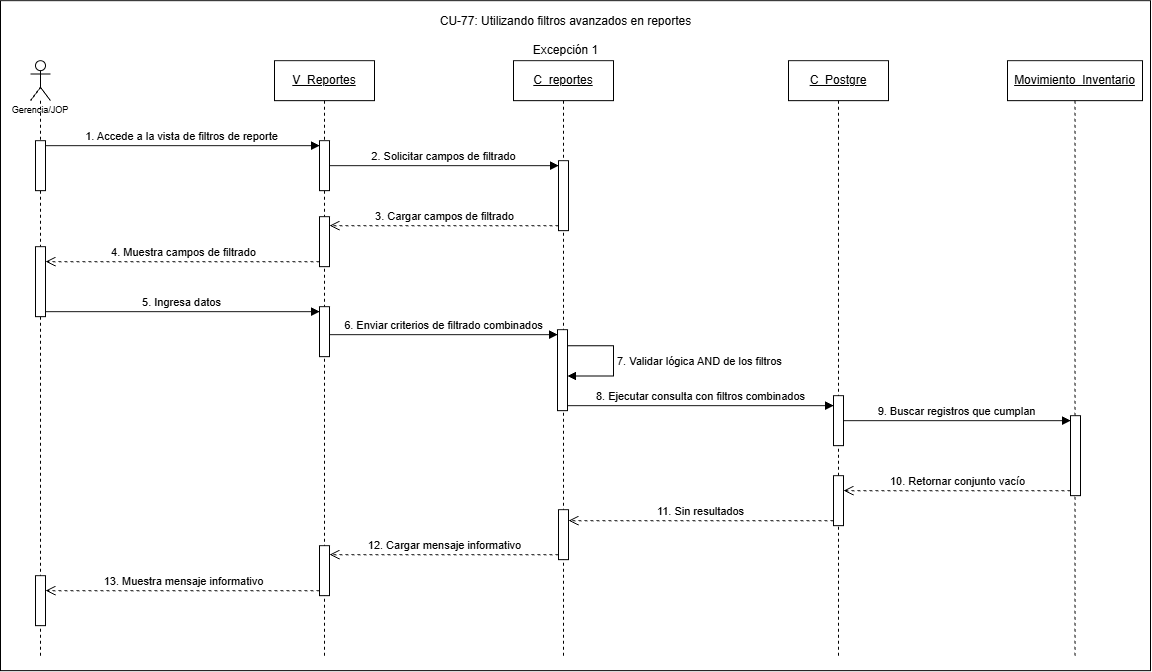

The diagram above was exported from draw.io. Its source (the exported page's mxGraphModel, read from the mxfile embedded in the PNG):
<mxGraphModel dx="1882" dy="891" grid="1" gridSize="10" guides="1" tooltips="1" connect="1" arrows="1" fold="1" page="1" pageScale="1" pageWidth="827" pageHeight="1169" math="0" shadow="0">
  <root>
    <mxCell id="OY313d4aZRzqtQf0qMbz-0" />
    <mxCell id="OY313d4aZRzqtQf0qMbz-1" parent="OY313d4aZRzqtQf0qMbz-0" />
    <mxCell id="OY313d4aZRzqtQf0qMbz-2" parent="OY313d4aZRzqtQf0qMbz-1" style="rounded=0;whiteSpace=wrap;html=1;" value="" vertex="1">
      <mxGeometry height="670" width="1150" x="260" y="300" as="geometry" />
    </mxCell>
    <mxCell id="OY313d4aZRzqtQf0qMbz-3" parent="OY313d4aZRzqtQf0qMbz-1" style="shape=umlLifeline;perimeter=lifelinePerimeter;whiteSpace=wrap;html=1;container=1;dropTarget=0;collapsible=0;recursiveResize=0;outlineConnect=0;portConstraint=eastwest;newEdgeStyle={&quot;curved&quot;:0,&quot;rounded&quot;:0};participant=umlActor;align=center;" value="&lt;p&gt;&lt;font style=&quot;font-size: 9px;&quot; face=&quot;Helvetica&quot;&gt;&lt;br&gt;&lt;br&gt;&lt;br&gt;&lt;br&gt;Gerencia/JOP&lt;/font&gt;&lt;/p&gt;" vertex="1">
      <mxGeometry height="595" width="20" x="290" y="360" as="geometry" />
    </mxCell>
    <mxCell id="OY313d4aZRzqtQf0qMbz-4" parent="OY313d4aZRzqtQf0qMbz-3" style="html=1;points=[[0,0,0,0,5],[0,1,0,0,-5],[1,0,0,0,5],[1,1,0,0,-5]];perimeter=orthogonalPerimeter;outlineConnect=0;targetShapes=umlLifeline;portConstraint=eastwest;newEdgeStyle={&quot;curved&quot;:0,&quot;rounded&quot;:0};" value="" vertex="1">
      <mxGeometry height="50" width="10" x="5" y="80" as="geometry" />
    </mxCell>
    <mxCell id="OY313d4aZRzqtQf0qMbz-5" parent="OY313d4aZRzqtQf0qMbz-3" style="html=1;points=[[0,0,0,0,5],[0,1,0,0,-5],[1,0,0,0,5],[1,1,0,0,-5]];perimeter=orthogonalPerimeter;outlineConnect=0;targetShapes=umlLifeline;portConstraint=eastwest;newEdgeStyle={&quot;curved&quot;:0,&quot;rounded&quot;:0};" value="" vertex="1">
      <mxGeometry height="70" width="10" x="5" y="186" as="geometry" />
    </mxCell>
    <mxCell id="OY313d4aZRzqtQf0qMbz-6" parent="OY313d4aZRzqtQf0qMbz-3" style="html=1;points=[[0,0,0,0,5],[0,1,0,0,-5],[1,0,0,0,5],[1,1,0,0,-5]];perimeter=orthogonalPerimeter;outlineConnect=0;targetShapes=umlLifeline;portConstraint=eastwest;newEdgeStyle={&quot;curved&quot;:0,&quot;rounded&quot;:0};" value="" vertex="1">
      <mxGeometry height="50" width="10" x="5" y="515" as="geometry" />
    </mxCell>
    <mxCell id="OY313d4aZRzqtQf0qMbz-7" parent="OY313d4aZRzqtQf0qMbz-1" style="shape=umlLifeline;perimeter=lifelinePerimeter;whiteSpace=wrap;html=1;container=1;dropTarget=0;collapsible=0;recursiveResize=0;outlineConnect=0;portConstraint=eastwest;newEdgeStyle={&quot;curved&quot;:0,&quot;rounded&quot;:0};" value="&lt;u&gt;V_Reportes&lt;/u&gt;" vertex="1">
      <mxGeometry height="595" width="100" x="534" y="360" as="geometry" />
    </mxCell>
    <mxCell id="OY313d4aZRzqtQf0qMbz-8" parent="OY313d4aZRzqtQf0qMbz-7" style="html=1;points=[[0,0,0,0,5],[0,1,0,0,-5],[1,0,0,0,5],[1,1,0,0,-5]];perimeter=orthogonalPerimeter;outlineConnect=0;targetShapes=umlLifeline;portConstraint=eastwest;newEdgeStyle={&quot;curved&quot;:0,&quot;rounded&quot;:0};" value="" vertex="1">
      <mxGeometry height="50" width="10" x="45" y="80" as="geometry" />
    </mxCell>
    <mxCell id="OY313d4aZRzqtQf0qMbz-9" parent="OY313d4aZRzqtQf0qMbz-7" style="html=1;points=[[0,0,0,0,5],[0,1,0,0,-5],[1,0,0,0,5],[1,1,0,0,-5]];perimeter=orthogonalPerimeter;outlineConnect=0;targetShapes=umlLifeline;portConstraint=eastwest;newEdgeStyle={&quot;curved&quot;:0,&quot;rounded&quot;:0};" value="" vertex="1">
      <mxGeometry height="50" width="10" x="45" y="156" as="geometry" />
    </mxCell>
    <mxCell id="OY313d4aZRzqtQf0qMbz-10" parent="OY313d4aZRzqtQf0qMbz-7" style="html=1;points=[[0,0,0,0,5],[0,1,0,0,-5],[1,0,0,0,5],[1,1,0,0,-5]];perimeter=orthogonalPerimeter;outlineConnect=0;targetShapes=umlLifeline;portConstraint=eastwest;newEdgeStyle={&quot;curved&quot;:0,&quot;rounded&quot;:0};" value="" vertex="1">
      <mxGeometry height="50" width="10" x="45" y="246" as="geometry" />
    </mxCell>
    <mxCell id="OY313d4aZRzqtQf0qMbz-11" parent="OY313d4aZRzqtQf0qMbz-7" style="html=1;points=[[0,0,0,0,5],[0,1,0,0,-5],[1,0,0,0,5],[1,1,0,0,-5]];perimeter=orthogonalPerimeter;outlineConnect=0;targetShapes=umlLifeline;portConstraint=eastwest;newEdgeStyle={&quot;curved&quot;:0,&quot;rounded&quot;:0};" value="" vertex="1">
      <mxGeometry height="50" width="10" x="45" y="485" as="geometry" />
    </mxCell>
    <mxCell id="OY313d4aZRzqtQf0qMbz-12" edge="1" parent="OY313d4aZRzqtQf0qMbz-1" source="OY313d4aZRzqtQf0qMbz-11" style="html=1;verticalAlign=bottom;endArrow=open;dashed=1;endSize=8;curved=0;rounded=0;exitX=0;exitY=1;exitDx=0;exitDy=-5;exitPerimeter=0;" target="OY313d4aZRzqtQf0qMbz-6" value="13. Muestra mensaje informativo">
      <mxGeometry relative="1" as="geometry">
        <mxPoint x="534" y="884" as="sourcePoint" />
        <mxPoint x="126" y="955" as="targetPoint" />
      </mxGeometry>
    </mxCell>
    <mxCell id="OY313d4aZRzqtQf0qMbz-13" parent="OY313d4aZRzqtQf0qMbz-1" style="shape=umlLifeline;perimeter=lifelinePerimeter;whiteSpace=wrap;html=1;container=1;dropTarget=0;collapsible=0;recursiveResize=0;outlineConnect=0;portConstraint=eastwest;newEdgeStyle={&quot;curved&quot;:0,&quot;rounded&quot;:0};" value="&lt;u&gt;C_reportes&lt;/u&gt;" vertex="1">
      <mxGeometry height="595" width="100" x="773" y="360" as="geometry" />
    </mxCell>
    <mxCell id="OY313d4aZRzqtQf0qMbz-14" parent="OY313d4aZRzqtQf0qMbz-13" style="html=1;points=[[0,0,0,0,5],[0,1,0,0,-5],[1,0,0,0,5],[1,1,0,0,-5]];perimeter=orthogonalPerimeter;outlineConnect=0;targetShapes=umlLifeline;portConstraint=eastwest;newEdgeStyle={&quot;curved&quot;:0,&quot;rounded&quot;:0};" value="" vertex="1">
      <mxGeometry height="70" width="10" x="45" y="100" as="geometry" />
    </mxCell>
    <mxCell id="OY313d4aZRzqtQf0qMbz-15" parent="OY313d4aZRzqtQf0qMbz-13" style="html=1;points=[[0,0,0,0,5],[0,1,0,0,-5],[1,0,0,0,5],[1,1,0,0,-5]];perimeter=orthogonalPerimeter;outlineConnect=0;targetShapes=umlLifeline;portConstraint=eastwest;newEdgeStyle={&quot;curved&quot;:0,&quot;rounded&quot;:0};" value="" vertex="1">
      <mxGeometry height="81" width="10" x="44" y="269" as="geometry" />
    </mxCell>
    <mxCell id="OY313d4aZRzqtQf0qMbz-16" edge="1" parent="OY313d4aZRzqtQf0qMbz-13" source="OY313d4aZRzqtQf0qMbz-15" style="html=1;align=left;spacingLeft=2;endArrow=block;rounded=0;edgeStyle=orthogonalEdgeStyle;curved=0;rounded=0;innerLoopWaypoints=1;" target="OY313d4aZRzqtQf0qMbz-15" value="7. Validar lógica AND de los filtros">
      <mxGeometry relative="1" as="geometry">
        <Array as="points">
          <mxPoint x="99.99000000000001" y="285.08" />
          <mxPoint x="99.99000000000001" y="315.4" />
        </Array>
        <mxPoint x="56.99000000000001" y="285.0499999999999" as="sourcePoint" />
        <mxPoint x="56.99000000000001" y="315.37" as="targetPoint" />
      </mxGeometry>
    </mxCell>
    <mxCell id="OY313d4aZRzqtQf0qMbz-17" parent="OY313d4aZRzqtQf0qMbz-13" style="html=1;points=[[0,0,0,0,5],[0,1,0,0,-5],[1,0,0,0,5],[1,1,0,0,-5]];perimeter=orthogonalPerimeter;outlineConnect=0;targetShapes=umlLifeline;portConstraint=eastwest;newEdgeStyle={&quot;curved&quot;:0,&quot;rounded&quot;:0};" value="" vertex="1">
      <mxGeometry height="50" width="10" x="45" y="449" as="geometry" />
    </mxCell>
    <mxCell id="OY313d4aZRzqtQf0qMbz-18" parent="OY313d4aZRzqtQf0qMbz-1" style="shape=umlLifeline;perimeter=lifelinePerimeter;whiteSpace=wrap;html=1;container=1;dropTarget=0;collapsible=0;recursiveResize=0;outlineConnect=0;portConstraint=eastwest;newEdgeStyle={&quot;curved&quot;:0,&quot;rounded&quot;:0};" value="&lt;u&gt;C_Postgre&lt;/u&gt;" vertex="1">
      <mxGeometry height="595" width="100" x="1048" y="360" as="geometry" />
    </mxCell>
    <mxCell id="OY313d4aZRzqtQf0qMbz-19" parent="OY313d4aZRzqtQf0qMbz-18" style="html=1;points=[[0,0,0,0,5],[0,1,0,0,-5],[1,0,0,0,5],[1,1,0,0,-5]];perimeter=orthogonalPerimeter;outlineConnect=0;targetShapes=umlLifeline;portConstraint=eastwest;newEdgeStyle={&quot;curved&quot;:0,&quot;rounded&quot;:0};" value="" vertex="1">
      <mxGeometry height="50" width="10" x="45" y="335" as="geometry" />
    </mxCell>
    <mxCell id="OY313d4aZRzqtQf0qMbz-20" parent="OY313d4aZRzqtQf0qMbz-18" style="html=1;points=[[0,0,0,0,5],[0,1,0,0,-5],[1,0,0,0,5],[1,1,0,0,-5]];perimeter=orthogonalPerimeter;outlineConnect=0;targetShapes=umlLifeline;portConstraint=eastwest;newEdgeStyle={&quot;curved&quot;:0,&quot;rounded&quot;:0};" value="" vertex="1">
      <mxGeometry height="50" width="10" x="45" y="415" as="geometry" />
    </mxCell>
    <mxCell id="OY313d4aZRzqtQf0qMbz-21" parent="OY313d4aZRzqtQf0qMbz-1" style="shape=umlLifeline;perimeter=lifelinePerimeter;whiteSpace=wrap;html=1;container=1;dropTarget=0;collapsible=0;recursiveResize=0;outlineConnect=0;portConstraint=eastwest;newEdgeStyle={&quot;curved&quot;:0,&quot;rounded&quot;:0};" value="&lt;u&gt;Movimiento_Inventario&lt;/u&gt;" vertex="1">
      <mxGeometry height="595" width="135" x="1267" y="360" as="geometry" />
    </mxCell>
    <mxCell id="OY313d4aZRzqtQf0qMbz-22" parent="OY313d4aZRzqtQf0qMbz-21" style="html=1;points=[[0,0,0,0,5],[0,1,0,0,-5],[1,0,0,0,5],[1,1,0,0,-5]];perimeter=orthogonalPerimeter;outlineConnect=0;targetShapes=umlLifeline;portConstraint=eastwest;newEdgeStyle={&quot;curved&quot;:0,&quot;rounded&quot;:0};" value="" vertex="1">
      <mxGeometry height="80" width="10" x="63" y="355" as="geometry" />
    </mxCell>
    <mxCell id="OY313d4aZRzqtQf0qMbz-23" edge="1" parent="OY313d4aZRzqtQf0qMbz-1" source="OY313d4aZRzqtQf0qMbz-4" style="html=1;verticalAlign=bottom;endArrow=block;curved=0;rounded=0;entryX=0;entryY=0;entryDx=0;entryDy=5;exitX=1;exitY=0;exitDx=0;exitDy=5;exitPerimeter=0;" target="OY313d4aZRzqtQf0qMbz-8" value="1. Accede a la vista de filtros de reporte">
      <mxGeometry relative="1" as="geometry">
        <mxPoint x="395" y="445" as="sourcePoint" />
      </mxGeometry>
    </mxCell>
    <mxCell id="OY313d4aZRzqtQf0qMbz-24" edge="1" parent="OY313d4aZRzqtQf0qMbz-1" source="OY313d4aZRzqtQf0qMbz-8" style="html=1;verticalAlign=bottom;endArrow=block;curved=0;rounded=0;entryX=0;entryY=0;entryDx=0;entryDy=5;" target="OY313d4aZRzqtQf0qMbz-14" value="2. Solicitar campos de filtrado">
      <mxGeometry relative="1" as="geometry">
        <mxPoint x="798" y="465" as="sourcePoint" />
      </mxGeometry>
    </mxCell>
    <mxCell id="OY313d4aZRzqtQf0qMbz-25" edge="1" parent="OY313d4aZRzqtQf0qMbz-1" source="OY313d4aZRzqtQf0qMbz-9" style="html=1;verticalAlign=bottom;endArrow=open;dashed=1;endSize=8;curved=0;rounded=0;exitX=0;exitY=1;exitDx=0;exitDy=-5;exitPerimeter=0;" target="OY313d4aZRzqtQf0qMbz-5" value="4. Muestra campos de filtrado">
      <mxGeometry relative="1" as="geometry">
        <mxPoint x="614.0000000000002" y="816" as="sourcePoint" />
        <mxPoint x="544" y="831" as="targetPoint" />
      </mxGeometry>
    </mxCell>
    <mxCell id="OY313d4aZRzqtQf0qMbz-26" parent="OY313d4aZRzqtQf0qMbz-1" style="text;html=1;whiteSpace=wrap;strokeColor=none;fillColor=none;align=center;verticalAlign=middle;rounded=0;" value="CU-77: Utilizando filtros avanzados en reportes&lt;div&gt;&lt;br&gt;&lt;/div&gt;&lt;div&gt;Excepción 1&lt;/div&gt;" vertex="1">
      <mxGeometry height="30" width="335" x="657.5" y="320" as="geometry" />
    </mxCell>
    <mxCell id="OY313d4aZRzqtQf0qMbz-27" edge="1" parent="OY313d4aZRzqtQf0qMbz-1" source="OY313d4aZRzqtQf0qMbz-14" style="html=1;verticalAlign=bottom;endArrow=open;dashed=1;endSize=8;curved=0;rounded=0;exitX=0;exitY=1;exitDx=0;exitDy=-5;exitPerimeter=0;" target="OY313d4aZRzqtQf0qMbz-9" value="3. Cargar campos de filtrado">
      <mxGeometry relative="1" as="geometry">
        <mxPoint x="913.0000000000002" y="990" as="sourcePoint" />
        <mxPoint x="843" y="1005" as="targetPoint" />
      </mxGeometry>
    </mxCell>
    <mxCell id="OY313d4aZRzqtQf0qMbz-28" edge="1" parent="OY313d4aZRzqtQf0qMbz-1" source="OY313d4aZRzqtQf0qMbz-5" style="html=1;verticalAlign=bottom;endArrow=block;curved=0;rounded=0;entryX=0;entryY=0;entryDx=0;entryDy=5;exitX=1;exitY=1;exitDx=0;exitDy=-5;exitPerimeter=0;" target="OY313d4aZRzqtQf0qMbz-10" value="5. Ingresa datos">
      <mxGeometry relative="1" as="geometry">
        <mxPoint x="544" y="611" as="sourcePoint" />
      </mxGeometry>
    </mxCell>
    <mxCell id="OY313d4aZRzqtQf0qMbz-29" edge="1" parent="OY313d4aZRzqtQf0qMbz-1" source="OY313d4aZRzqtQf0qMbz-10" style="html=1;verticalAlign=bottom;endArrow=block;curved=0;rounded=0;entryX=0;entryY=0;entryDx=0;entryDy=5;" target="OY313d4aZRzqtQf0qMbz-15" value="6. Enviar criterios de filtrado combinados">
      <mxGeometry relative="1" as="geometry">
        <mxPoint x="753" y="745" as="sourcePoint" />
      </mxGeometry>
    </mxCell>
    <mxCell id="OY313d4aZRzqtQf0qMbz-30" edge="1" parent="OY313d4aZRzqtQf0qMbz-1" source="OY313d4aZRzqtQf0qMbz-15" style="html=1;verticalAlign=bottom;endArrow=block;curved=0;rounded=0;exitX=1;exitY=1;exitDx=0;exitDy=-5;exitPerimeter=0;" target="OY313d4aZRzqtQf0qMbz-19" value="8. Ejecutar consulta con filtros combinados">
      <mxGeometry relative="1" as="geometry">
        <mxPoint x="1103" y="674" as="sourcePoint" />
        <mxPoint x="1044" y="695" as="targetPoint" />
      </mxGeometry>
    </mxCell>
    <mxCell id="OY313d4aZRzqtQf0qMbz-31" edge="1" parent="OY313d4aZRzqtQf0qMbz-1" source="OY313d4aZRzqtQf0qMbz-20" style="html=1;verticalAlign=bottom;endArrow=open;dashed=1;endSize=8;curved=0;rounded=0;exitX=0;exitY=1;exitDx=0;exitDy=-5;exitPerimeter=0;" target="OY313d4aZRzqtQf0qMbz-17" value="11. Sin resultados">
      <mxGeometry relative="1" as="geometry">
        <mxPoint x="823.9300000000001" y="900.55" as="sourcePoint" />
        <mxPoint x="694" y="895" as="targetPoint" />
      </mxGeometry>
    </mxCell>
    <mxCell id="OY313d4aZRzqtQf0qMbz-32" edge="1" parent="OY313d4aZRzqtQf0qMbz-1" source="OY313d4aZRzqtQf0qMbz-17" style="html=1;verticalAlign=bottom;endArrow=open;dashed=1;endSize=8;curved=0;rounded=0;exitX=0;exitY=1;exitDx=0;exitDy=-5;exitPerimeter=0;" target="OY313d4aZRzqtQf0qMbz-11" value="12. Cargar mensaje informativo">
      <mxGeometry relative="1" as="geometry">
        <mxPoint x="549" y="975" as="sourcePoint" />
        <mxPoint x="410" y="925" as="targetPoint" />
      </mxGeometry>
    </mxCell>
    <mxCell id="OY313d4aZRzqtQf0qMbz-33" edge="1" parent="OY313d4aZRzqtQf0qMbz-1" source="OY313d4aZRzqtQf0qMbz-19" style="html=1;verticalAlign=bottom;endArrow=block;curved=0;rounded=0;entryX=0;entryY=0;entryDx=0;entryDy=5;" target="OY313d4aZRzqtQf0qMbz-22" value="9. Buscar registros que cumplan">
      <mxGeometry relative="1" as="geometry">
        <mxPoint x="1260" y="720" as="sourcePoint" />
      </mxGeometry>
    </mxCell>
    <mxCell id="OY313d4aZRzqtQf0qMbz-34" edge="1" parent="OY313d4aZRzqtQf0qMbz-1" source="OY313d4aZRzqtQf0qMbz-22" style="html=1;verticalAlign=bottom;endArrow=open;dashed=1;endSize=8;curved=0;rounded=0;exitX=0;exitY=1;exitDx=0;exitDy=-5;" target="OY313d4aZRzqtQf0qMbz-20" value="10. Retornar conjunto vacío">
      <mxGeometry relative="1" as="geometry">
        <mxPoint x="1260" y="790" as="targetPoint" />
      </mxGeometry>
    </mxCell>
  </root>
</mxGraphModel>